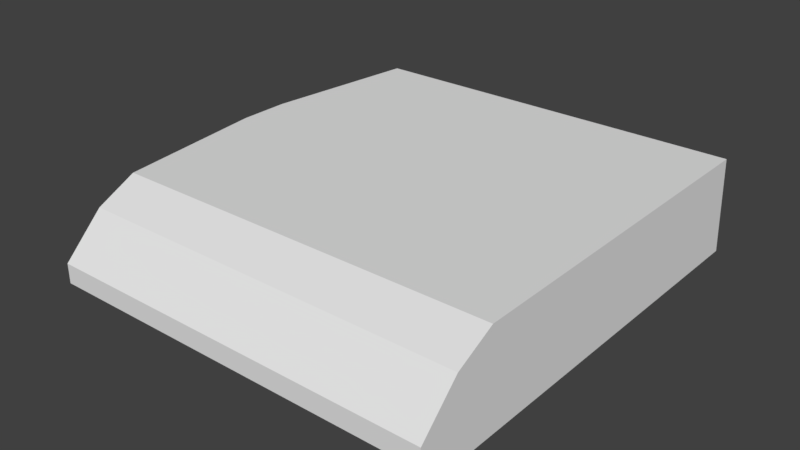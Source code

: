 # Source: Test_Ship.blend  (saved by Blender 2.79.0; exported with 4.5.12 LTS)
import bpy
from mathutils import Matrix  # noqa: F401  (used for matrix-valued properties, if any)

bpy.ops.wm.read_factory_settings(use_empty=True)
scene = bpy.context.scene
scene.name = 'Scene'

# ---- collections
col_collection_1 = bpy.data.collections.new('Collection 1'); scene.collection.children.link(col_collection_1)

# ---- materials (node trees are filled in below, after node groups)
mat_glass_mat = bpy.data.materials.new('Glass_Mat')
mat_glass_mat.alpha_threshold = 0.0
mat_glass_mat.use_transparent_shadow = False
mat_glass_mat.roughness = 0.5

# ---- material node trees

# ---- world
world_world = bpy.data.worlds.new('World'); scene.world = world_world
world_world.color = (0.05088, 0.05088, 0.05088)
world_world.use_sun_shadow = False
world_world.sun_shadow_jitter_overblur = 0.0
world_world.cycles.sampling_method = 'MANUAL'

# ---- meshes
me_plane_001 = bpy.data.meshes.new('Plane.001')
me_plane_001.from_pydata([(-1.0, -1.3, 0.2), (1.0, -1.3, 0.2), (-1.0, -1.1, 0.4), (1.0, -1.1, 0.4), (-1.0, -0.9, 0.5), (1.0, -0.9, 0.5)], [], [(1, 0, 2, 3), (3, 2, 4, 5)])
me_plane_001.materials.append(mat_glass_mat)
me_plane_001.use_remesh_preserve_volume = False
me_plane_001.use_remesh_preserve_attributes = False
me_plane_001.use_mirror_vertex_groups = False
me_plane_001.update()
me_plane = bpy.data.meshes.new('Plane')
me_plane.from_pydata([(-1.0, -1.0, 0.0), (1.0, -1.0, 0.0), (-1.0, 1.0, 0.0), (1.0, 1.0, 0.0), (-1.0, -1.2, 0.0), (1.0, -1.2, 0.0), (-1.0, -1.3, 0.1), (1.0, -1.3, 0.1), (-1.0, -1.3, 0.2), (1.0, -1.3, 0.2), (-1.0, -1.1, 0.4), (1.0, -1.1, 0.4), (-1.0, -0.9, 0.5), (1.0, -0.9, 0.5), (-1.0, 0.9647, 0.5), (1.0, 0.9647, 0.5), (-1.1, -0.1152, 0.0), (-1.1, 0.1517, 0.0), (-1.1, -0.11, 0.5), (-1.1, 0.1468, 0.5), (-1.0, -0.9277, 0.3613), (-1.1, -0.1138, 0.3613), (1.0, 0.9744, 0.3616), (-1.0, 0.9744, 0.3616), (-1.1, 0.1481, 0.3616)], [], [(0, 1, 3, 2), (1, 0, 4, 5), (5, 4, 6, 7), (7, 6, 8, 9), (13, 12, 14, 15), (22, 15, 14, 23), (5, 7, 9, 11, 13, 1), (0, 20, 12, 10, 8, 6, 4), (14, 12, 18, 19), (20, 0, 16, 21), (23, 14, 19, 24), (0, 2, 17, 16), (12, 20, 21, 18), (2, 23, 24, 17), (3, 22, 23, 2), (18, 21, 24, 19), (1, 13, 15, 3)])
me_plane.use_remesh_preserve_volume = False
me_plane.use_remesh_preserve_attributes = False
me_plane.use_mirror_vertex_groups = False
me_plane.update()

# ---- objects
ob_plane_001 = bpy.data.objects.new('Plane.001', me_plane_001)
ob_plane = bpy.data.objects.new('Plane', me_plane)

# ---- transforms, parenting, visibility, modifiers, constraints
ob_plane_001.location = (0.0, 0.0, 0.0)
ob_plane_001.scale = (10.0, 10.0, 10.0)
ob_plane_001.lineart.crease_threshold = 0.0
ob_plane.location = (0.0, 0.0, 0.0)
ob_plane.scale = (10.0, 10.0, 10.0)
ob_plane.lineart.crease_threshold = 0.0

# ---- collection membership
col_collection_1.objects.link(ob_plane_001)
col_collection_1.objects.link(ob_plane)

# ---- scene / render settings (as saved in the file)
scene.frame_start = 1; scene.frame_end = 250; scene.frame_set(1)
scene.render.engine = 'BLENDER_EEVEE_NEXT'
scene.render.resolution_percentage = 50
scene.render.dither_intensity = 0.0
scene.cycles.use_denoising = False
scene.cycles.samples = 128
scene.cycles.sampling_pattern = 'TABULATED_SOBOL'
scene.cycles.use_adaptive_sampling = False
scene.cycles.use_light_tree = False
scene.cycles.blur_glossy = 0.0
scene.cycles.sample_clamp_indirect = 0.0
scene.view_settings.view_transform = 'Standard'
bpy.context.view_layer.update()

# ---- added for rendering (the .blend has no active camera and no usable light): camera, sun
cam_auto = bpy.data.cameras.new('AutoCamera')
cam_auto.lens = 50.0
cam_auto.sensor_width = 36.0
cam_auto.clip_end = 1000.0
ob_auto_camera = bpy.data.objects.new('AutoCamera', cam_auto)
scene.collection.objects.link(ob_auto_camera)
ob_auto_camera.location = (28.6849, -36.5219, 25.8479)
ob_auto_camera.rotation_euler = (1.09748, -7.21219e-08, 0.694738)
scene.camera = ob_auto_camera
light_auto_sun = bpy.data.lights.new('AutoSun', 'SUN')
light_auto_sun.energy = 3.0
light_auto_sun.angle = 0.0523599
ob_auto_sun = bpy.data.objects.new('AutoSun', light_auto_sun)
scene.collection.objects.link(ob_auto_sun)
ob_auto_sun.rotation_euler = (0.872665, 0.174533, 0.523599)
bpy.context.view_layer.update()
